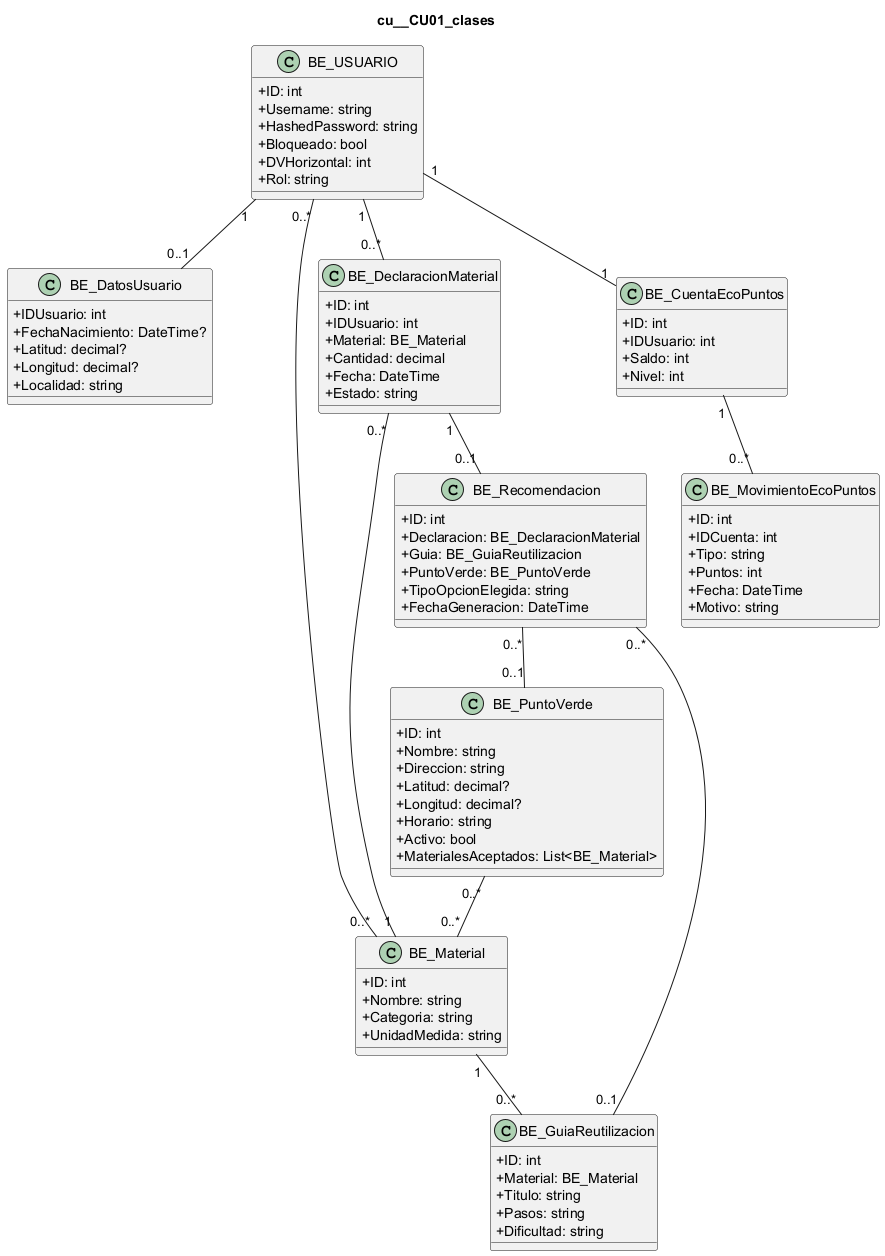

The diagram above was rendered by PlantUML. Its source (embedded in the PNG):
@startuml
skinparam classAttributeIconSize 0
title cu__CU01_clases
class "BE_USUARIO" as USUARIO {
  +ID: int
  +Username: string
  +HashedPassword: string
  +Bloqueado: bool
  +DVHorizontal: int
  +Rol: string
}
class "BE_DatosUsuario" as DATOS_USUARIO {
  +IDUsuario: int
  +FechaNacimiento: DateTime?
  +Latitud: decimal?
  +Longitud: decimal?
  +Localidad: string
}
class "BE_DeclaracionMaterial" as DECLARACION {
  +ID: int
  +IDUsuario: int
  +Material: BE_Material
  +Cantidad: decimal
  +Fecha: DateTime
  +Estado: string
}
class "BE_Material" as MATERIAL {
  +ID: int
  +Nombre: string
  +Categoria: string
  +UnidadMedida: string
}
class "BE_Recomendacion" as RECOMENDACION {
  +ID: int
  +Declaracion: BE_DeclaracionMaterial
  +Guia: BE_GuiaReutilizacion
  +PuntoVerde: BE_PuntoVerde
  +TipoOpcionElegida: string
  +FechaGeneracion: DateTime
}
class "BE_GuiaReutilizacion" as GUIA {
  +ID: int
  +Material: BE_Material
  +Titulo: string
  +Pasos: string
  +Dificultad: string
}
class "BE_PuntoVerde" as PUNTO_VERDE {
  +ID: int
  +Nombre: string
  +Direccion: string
  +Latitud: decimal?
  +Longitud: decimal?
  +Horario: string
  +Activo: bool
  +MaterialesAceptados: List<BE_Material>
}
class "BE_CuentaEcoPuntos" as CUENTA {
  +ID: int
  +IDUsuario: int
  +Saldo: int
  +Nivel: int
}
class "BE_MovimientoEcoPuntos" as MOVIMIENTO {
  +ID: int
  +IDCuenta: int
  +Tipo: string
  +Puntos: int
  +Fecha: DateTime
  +Motivo: string
}
USUARIO "1" -- "0..*" DECLARACION
DECLARACION "0..*" -- "1" MATERIAL
DECLARACION "1" -- "0..1" RECOMENDACION
RECOMENDACION "0..*" -- "0..1" GUIA
RECOMENDACION "0..*" -- "0..1" PUNTO_VERDE
PUNTO_VERDE "0..*" -- "0..*" MATERIAL
USUARIO "1" -- "1" CUENTA
CUENTA "1" -- "0..*" MOVIMIENTO
MATERIAL "1" -- "0..*" GUIA
USUARIO "1" -- "0..1" DATOS_USUARIO
USUARIO "0..*" -- "0..*" MATERIAL
@enduml